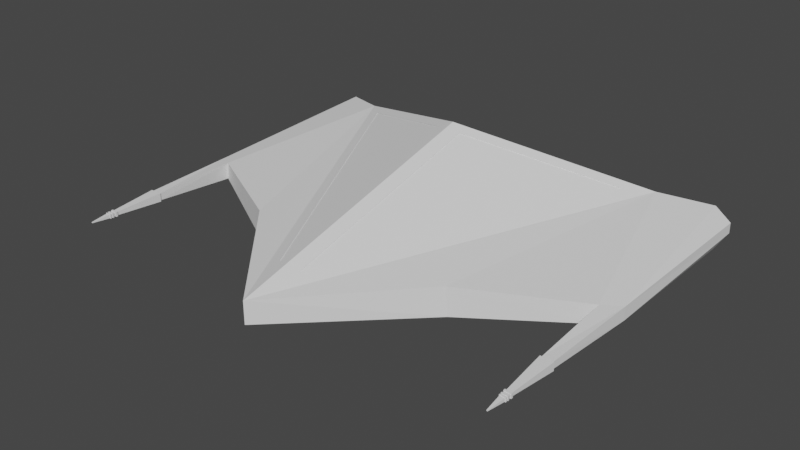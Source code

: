 # Source: Player_Ship.blend  (saved by Blender 3.2.14; exported with 4.5.12 LTS)
import bpy
from mathutils import Matrix  # noqa: F401  (used for matrix-valued properties, if any)

bpy.ops.wm.read_factory_settings(use_empty=True)
scene = bpy.context.scene
scene.name = 'Scene'

# ---- collections
col_collection = bpy.data.collections.new('Collection'); scene.collection.children.link(col_collection)

# ---- world
world_world = bpy.data.worlds.new('World'); scene.world = world_world
world_world.use_nodes = True; world_world.node_tree.nodes.clear()
_N = world_world.node_tree.nodes; _L = world_world.node_tree.links
n0 = _N.new('ShaderNodeOutputWorld'); n0.name = 'World Output'; n0.location = (300, 300)
n1 = _N.new('ShaderNodeBackground'); n1.name = 'Background'; n1.location = (10, 300)
n1.inputs[0].default_value = (0.05088, 0.05088, 0.05088, 1.0)
_L.new(n1.outputs[0], n0.inputs[0])
n0.is_active_output = True
world_world.color = (0.05088, 0.05088, 0.05088)
world_world.use_sun_shadow = False
world_world.sun_shadow_jitter_overblur = 0.0

# ---- meshes
me_cube_001 = bpy.data.meshes.new('Cube.001')
me_cube_001.from_pydata([(9.163e-08, -2.291, -0.1055), (9.163e-08, -2.291, 0.1739), (2.649, -0.3082, -0.05535), (2.473, -0.4491, -0.09256), (2.461, -0.4472, 0.1258), (2.607, -1.327, 0.0751), (2.607, -1.327, -0.006672), (2.491, -1.327, -0.009982), (2.491, -1.327, 0.07842), (2.621, -1.327, 0.08435), (2.621, -1.327, -0.01591), (2.477, -1.327, -0.01997), (2.477, -1.327, 0.0884), (2.578, -1.825, 0.05422), (2.578, -1.825, 0.01421), (2.52, -1.825, 0.01259), (2.52, -1.825, 0.05584), (2.509, -1.825, 0.06431), (2.509, -1.825, 0.004127), (2.589, -1.825, 0.00638), (2.589, -1.825, 0.06205), (0.2961, 0.6438, 0.6158), (0.2968, 0.6421, -0.5474), (1.491, 1.172, 0.2907), (1.491, 1.171, -0.2224), (2.509, -1.846, 0.06431), (2.509, -1.846, 0.004127), (2.589, -1.846, 0.00638), (2.589, -1.846, 0.06205), (2.519, -1.846, 0.05713), (2.519, -1.846, 0.01131), (2.579, -1.846, 0.01302), (2.579, -1.846, 0.05541), (2.519, -1.868, 0.05713), (2.519, -1.868, 0.01131), (2.579, -1.868, 0.01302), (2.579, -1.868, 0.05541), (2.512, -1.868, 0.06222), (2.512, -1.868, 0.006217), (2.586, -1.868, 0.008314), (2.586, -1.868, 0.06012), (2.512, -1.883, 0.06222), (2.512, -1.883, 0.006217), (2.586, -1.883, 0.008314), (2.586, -1.883, 0.06012), (2.522, -1.883, 0.05496), (2.522, -1.883, 0.01347), (2.576, -1.883, 0.01503), (2.576, -1.883, 0.05341), (2.522, -1.896, 0.05496), (2.522, -1.896, 0.01347), (2.576, -1.896, 0.01503), (2.576, -1.896, 0.05341), (2.514, -1.896, 0.06074), (2.514, -1.896, 0.007694), (2.584, -1.896, 0.00968), (2.584, -1.896, 0.05875), (2.514, -1.908, 0.06074), (2.514, -1.908, 0.007694), (2.584, -1.908, 0.00968), (2.584, -1.908, 0.05875), (2.521, -1.908, 0.05503), (2.521, -1.908, 0.0134), (2.576, -1.908, 0.01496), (2.576, -1.908, 0.05347), (2.543, -2.095, 0.03905), (2.543, -2.095, 0.02938), (2.555, -2.095, 0.02974), (2.555, -2.095, 0.03869), (2.642, -0.306, 0.09907), (9.163e-08, 0.5112, -0.5474), (9.163e-08, 0.5105, 0.6158), (1.23, -1.051, 0.1619), (1.259, -1.047, -0.1884), (1.672, 1.106, 0.4453), (0.1357, 0.4175, 0.9445), (0.1357, -1.763, 0.2737), (0.1305, -1.759, 0.2626), (0.1305, 0.4209, 0.9334), (1.667, 1.109, 0.4342), (1.918, 1.36, -0.1356), (1.918, 1.361, 0.2086), (2.456, 1.598, -0.0581), (2.473, 1.606, 0.1214), (1.853, 1.358, 0.158), (1.536, 1.218, 0.2189), (1.536, 1.217, -0.15), (1.853, 1.357, -0.0856), (1.963, 1.406, -0.06699), (1.963, 1.407, 0.1391), (2.396, 1.598, -0.004636), (2.403, 1.601, 0.06997), (0.3416, 0.6898, 0.5387), (0.3422, 0.6883, -0.4703), (1.426, 1.168, -0.1753), (1.426, 1.169, 0.2436), (0.04637, 0.5339, -0.8526), (0.02485, 0.4831, -0.8949), (9.163e-08, 0.4755, -0.8982), (9.163e-08, 0.5136, -0.8693), (0.03548, 0.486, 1.011), (0.03927, 0.5279, 0.9785), (9.163e-08, 0.5102, 0.9941), (9.163e-08, 0.4721, 1.022), (1.559, 1.201, -0.4553), (1.584, 1.169, -0.4879), (2.647, 1.641, -0.0312), (2.607, 1.665, -0.03636), (2.486, 1.612, 0.2574), (2.493, 1.573, 0.2936), (2.646, 1.642, 0.09899), (2.607, 1.665, 0.1041), (1.937, 1.328, 0.3929), (1.96, 1.38, 0.3549), (2.52, 1.585, -0.2584), (2.505, 1.62, -0.221), (1.886, 1.18, 0.1239), (1.644, 1.073, 0.1705), (1.644, 1.072, -0.1005), (1.886, 1.179, -0.0513), (2.071, 1.261, -0.02004), (2.071, 1.262, 0.09211), (2.433, 1.421, 0.03199), (2.433, 1.421, 0.03532), (0.4497, 0.5448, 0.4866), (0.4503, 0.5434, -0.4177), (1.459, 0.9904, -0.1431), (1.459, 0.9909, 0.2119)], [], [(82, 83, 111, 107), (73, 72, 1, 0), (4, 3, 7, 8), (7, 6, 10, 11), (2, 69, 5, 6), (69, 4, 8, 5), (3, 2, 6, 7), (9, 12, 16, 13), (5, 8, 12, 9), (6, 5, 9, 10), (8, 7, 11, 12), (13, 16, 17, 20), (10, 9, 13, 14), (12, 11, 15, 16), (11, 10, 14, 15), (15, 14, 19, 18), (14, 13, 20, 19), (16, 15, 18, 17), (19, 20, 28, 27), (76, 75, 100, 103, 1), (96, 99, 70, 22), (83, 81, 113, 108), (105, 114, 3), (76, 74, 79, 77), (20, 17, 25, 28), (17, 18, 26, 25), (18, 19, 27, 26), (25, 26, 30, 29), (26, 27, 31, 30), (27, 28, 32, 31), (28, 25, 29, 32), (31, 32, 36, 35), (32, 29, 33, 36), (29, 30, 34, 33), (30, 31, 35, 34), (35, 36, 40, 39), (36, 33, 37, 40), (33, 34, 38, 37), (34, 35, 39, 38), (37, 38, 42, 41), (38, 39, 43, 42), (39, 40, 44, 43), (40, 37, 41, 44), (43, 44, 48, 47), (44, 41, 45, 48), (41, 42, 46, 45), (42, 43, 47, 46), (48, 45, 49, 52), (45, 46, 50, 49), (46, 47, 51, 50), (47, 48, 52, 51), (49, 50, 54, 53), (50, 51, 55, 54), (51, 52, 56, 55), (52, 49, 53, 56), (55, 56, 60, 59), (56, 53, 57, 60), (53, 54, 58, 57), (54, 55, 59, 58), (57, 58, 62, 61), (58, 59, 63, 62), (59, 60, 64, 63), (60, 57, 61, 64), (62, 63, 67, 66), (63, 64, 68, 67), (64, 61, 65, 68), (61, 62, 66, 65), (4, 69, 109), (21, 22, 70, 71), (73, 0, 98, 97), (21, 71, 102, 101), (3, 4, 72, 73), (69, 110, 109), (4, 109, 112, 72), (74, 76, 1, 112), (115, 104, 24, 80, 82), (101, 113, 81, 23, 21), (2, 3, 114), (77, 79, 78), (74, 75, 78, 79), (75, 76, 77, 78), (72, 112, 1), (75, 74, 112, 100), (73, 105, 3), (106, 2, 114), (22, 24, 104, 96), (83, 108, 111), (106, 110, 69, 2), (107, 115, 82), (90, 122, 123, 91), (95, 127, 124, 92), (86, 118, 119, 87), (23, 81, 84, 85), (81, 80, 87, 84), (80, 24, 86, 87), (24, 23, 85, 86), (80, 81, 89, 88), (81, 83, 91, 89), (83, 82, 90, 91), (82, 80, 88, 90), (22, 21, 92, 93), (21, 23, 95, 92), (23, 24, 94, 95), (24, 22, 93, 94), (85, 117, 118, 86), (84, 87, 119, 116), (89, 121, 120, 88), (88, 120, 122, 90), (89, 91, 123, 121), (125, 124, 127, 126), (120, 121, 123, 122), (94, 93, 125, 126), (94, 126, 127, 95), (84, 116, 117, 85), (96, 97, 98, 99), (100, 101, 102, 103), (105, 97, 96, 104), (111, 108, 109, 110), (110, 106, 107, 111), (113, 101, 100, 112), (112, 109, 108, 113), (115, 107, 106, 114), (114, 105, 104, 115), (105, 73, 97), (116, 119, 118, 117), (92, 124, 125, 93)])
_uv = me_cube_001.uv_layers.new(name='UVMap')
_uv.uv.foreach_set('vector', [0.0, 0.0, 0.0, 0.0, 0.0, 0.0, 0.0, 0.0, 0.375, 0.8838, 0.5239, 0.883, 0.625, 1.0, 0.375, 1.0, 0.625, 0.7675, 0.375, 0.7675, 0.375, 0.7675, 0.625, 0.7675, 0.3575, 0.75, 0.375, 0.75, 0.375, 0.75, 0.3575, 0.75, 0.375, 0.75, 0.625, 0.75, 0.625, 0.75, 0.375, 0.75, 0.625, 0.75, 0.6425, 0.75, 0.6425, 0.75, 0.625, 0.75, 0.3575, 0.75, 0.375, 0.75, 0.375, 0.75, 0.3575, 0.75, 0.625, 0.75, 0.6425, 0.75, 0.6425, 0.75, 0.625, 0.75, 0.625, 0.75, 0.6425, 0.75, 0.6425, 0.75, 0.625, 0.75, 0.375, 0.75, 0.625, 0.75, 0.625, 0.75, 0.375, 0.75, 0.625, 0.7675, 0.375, 0.7675, 0.375, 0.7675, 0.625, 0.7675, 0.625, 0.75, 0.6425, 0.75, 0.6425, 0.75, 0.625, 0.75, 0.375, 0.75, 0.625, 0.75, 0.625, 0.75, 0.375, 0.75, 0.625, 0.7675, 0.375, 0.7675, 0.375, 0.7675, 0.625, 0.7675, 0.3575, 0.75, 0.375, 0.75, 0.375, 0.75, 0.3575, 0.75, 0.3575, 0.75, 0.375, 0.75, 0.375, 0.75, 0.3575, 0.75, 0.375, 0.75, 0.625, 0.75, 0.625, 0.75, 0.375, 0.75, 0.625, 0.7675, 0.375, 0.7675, 0.375, 0.7675, 0.625, 0.7675, 0.375, 0.75, 0.625, 0.75, 0.625, 0.75, 0.375, 0.75, 0.8147, 0.6738, 0.8147, 0.4788, 0.8592, 0.4945, 0.875, 0.5034, 0.875, 0.75, 0.3823, 0.2544, 0.3802, 0.2531, 0.4219, 0.2782, 0.4219, 0.2782, 0.0, 0.0, 0.0, 0.0, 0.0, 0.0, 0.0, 0.0, 0.3687, 0.395, 0.06848, -0.2807, 0.0, 0.0, 0.8147, 0.6738, 0.1325, 0.08895, 0.1325, 0.08895, 0.8147, 0.6738, 0.625, 0.75, 0.6425, 0.75, 0.6425, 0.75, 0.625, 0.75, 0.625, 0.7675, 0.375, 0.7675, 0.375, 0.7675, 0.625, 0.7675, 0.3575, 0.75, 0.375, 0.75, 0.375, 0.75, 0.3575, 0.75, 0.625, 0.7675, 0.375, 0.7675, 0.375, 0.7675, 0.625, 0.7675, 0.3575, 0.75, 0.375, 0.75, 0.375, 0.75, 0.3575, 0.75, 0.375, 0.75, 0.625, 0.75, 0.625, 0.75, 0.375, 0.75, 0.625, 0.75, 0.6425, 0.75, 0.6425, 0.75, 0.625, 0.75, 0.375, 0.75, 0.625, 0.75, 0.625, 0.75, 0.375, 0.75, 0.625, 0.75, 0.6425, 0.75, 0.6425, 0.75, 0.625, 0.75, 0.625, 0.7675, 0.375, 0.7675, 0.375, 0.7675, 0.625, 0.7675, 0.3575, 0.75, 0.375, 0.75, 0.375, 0.75, 0.3575, 0.75, 0.375, 0.75, 0.625, 0.75, 0.625, 0.75, 0.375, 0.75, 0.625, 0.75, 0.6425, 0.75, 0.6425, 0.75, 0.625, 0.75, 0.625, 0.7675, 0.375, 0.7675, 0.375, 0.7675, 0.625, 0.7675, 0.3575, 0.75, 0.375, 0.75, 0.375, 0.75, 0.3575, 0.75, 0.625, 0.7675, 0.375, 0.7675, 0.375, 0.7675, 0.625, 0.7675, 0.3575, 0.75, 0.375, 0.75, 0.375, 0.75, 0.3575, 0.75, 0.375, 0.75, 0.625, 0.75, 0.625, 0.75, 0.375, 0.75, 0.625, 0.75, 0.6425, 0.75, 0.6425, 0.75, 0.625, 0.75, 0.375, 0.75, 0.625, 0.75, 0.625, 0.75, 0.375, 0.75, 0.625, 0.75, 0.6425, 0.75, 0.6425, 0.75, 0.625, 0.75, 0.625, 0.7675, 0.375, 0.7675, 0.375, 0.7675, 0.625, 0.7675, 0.3575, 0.75, 0.375, 0.75, 0.375, 0.75, 0.3575, 0.75, 0.625, 0.75, 0.6425, 0.75, 0.6425, 0.75, 0.625, 0.75, 0.625, 0.7675, 0.375, 0.7675, 0.375, 0.7675, 0.625, 0.7675, 0.3575, 0.75, 0.375, 0.75, 0.375, 0.75, 0.3575, 0.75, 0.375, 0.75, 0.625, 0.75, 0.625, 0.75, 0.375, 0.75, 0.625, 0.7675, 0.375, 0.7675, 0.375, 0.7675, 0.625, 0.7675, 0.3575, 0.75, 0.375, 0.75, 0.375, 0.75, 0.3575, 0.75, 0.375, 0.75, 0.625, 0.75, 0.625, 0.75, 0.375, 0.75, 0.625, 0.75, 0.6425, 0.75, 0.6425, 0.75, 0.625, 0.75, 0.375, 0.75, 0.625, 0.75, 0.625, 0.75, 0.375, 0.75, 0.625, 0.75, 0.6425, 0.75, 0.6425, 0.75, 0.625, 0.75, 0.625, 0.7675, 0.375, 0.7675, 0.375, 0.7675, 0.625, 0.7675, 0.3575, 0.75, 0.375, 0.75, 0.375, 0.75, 0.3575, 0.75, 0.625, 0.7675, 0.375, 0.7675, 0.375, 0.7675, 0.625, 0.7675, 0.3575, 0.75, 0.375, 0.75, 0.375, 0.75, 0.3575, 0.75, 0.375, 0.75, 0.625, 0.75, 0.625, 0.75, 0.375, 0.75, 0.625, 0.75, 0.6425, 0.75, 0.6425, 0.75, 0.625, 0.75, 0.3575, 0.75, 0.375, 0.75, 0.375, 0.75, 0.3575, 0.75, 0.375, 0.75, 0.625, 0.75, 0.625, 0.75, 0.375, 0.75, 0.625, 0.75, 0.6425, 0.75, 0.6425, 0.75, 0.625, 0.75, 0.625, 0.7675, 0.375, 0.7675, 0.375, 0.7675, 0.625, 0.7675, 0.0, 0.0, 0.0, 0.0, 0.0, 0.0, 0.5781, 0.2782, 0.4219, 0.2782, 0.4219, 0.2782, 0.5781, 0.2782, 0.375, 0.8838, 0.375, 1.0, 0.375, 0.2603, 0.375, 0.2625, 0.5781, 0.2782, 0.5781, 0.2782, 0.6205, 0.2527, 0.6188, 0.2537, 0.375, 0.7675, 0.625, 0.7675, 0.5239, 0.883, 0.375, 0.8838, 0.0, 0.0, 0.0, 0.0, 0.0, 0.0, 0.625, 0.7675, 0.01291, 0.01573, 0.009261, 0.01778, 0.5239, 0.883, 0.1325, 0.08895, 0.8147, 0.6738, 0.875, 0.75, 0.01559, 0.01256, 0.01708, 0.01822, 0.0, 0.0, 0.0, 0.0, 0.0, 0.0, 0.0, 0.0, 0.8356, 0.4706, 0.0, 0.0, 0.0, 0.0, 0.5554, 0.3909, 0.5781, 0.2782, 0.0, 0.0, 0.0, 0.0, 0.02101, 0.02241, 0.8147, 0.6738, 0.1325, 0.08895, 0.8147, 0.4788, 0.1325, 0.08895, 0.8147, 0.4788, 0.8147, 0.4788, 0.1325, 0.08895, 0.8147, 0.4788, 0.8147, 0.6738, 0.8147, 0.6738, 0.8147, 0.4788, 0.5239, 0.883, 0.0139, 0.007949, 0.875, 0.75, 0.8147, 0.4788, 0.1325, 0.08895, 0.0155, 0.01256, 0.8592, 0.4945, 0.375, 0.8838, 0.3687, 0.3952, 0.0, 0.0, 0.0, 0.0, 0.0, 0.0, 0.02101, 0.02241, 0.4219, 0.2782, 0.4445, 0.3909, 0.3855, 0.3986, 0.3823, 0.2544, 0.0, 0.0, 0.0, 0.0, 0.0, 0.0, 0.375, 0.5052, 0.625, 0.5052, 0.625, 0.75, 0.375, 0.75, 0.0, 0.0, 0.01708, 0.01822, 0.0, 0.0, 0.0, 0.0, 0.0, 0.0, 0.0, 0.0, 0.0, 0.0, 0.5443, 0.3857, 0.537, 0.3822, 0.5616, 0.2869, 0.5684, 0.2834, 0.05643, 0.03972, 0.08883, 0.06252, 0.03989, 0.02807, 0.01956, 0.01377, 0.5554, 0.3909, 0.0, 0.0, 0.0523, 0.03681, 0.4276, 0.301, 0.0, 0.0, 0.0, 0.0, 0.01956, 0.01377, 0.0523, 0.03681, 0.0, 0.0, 0.0, 0.0, 0.05643, 0.03972, 0.01956, 0.01377, 0.0, 0.0, 0.5554, 0.3909, 0.4276, 0.301, 0.05643, 0.03972, 0.0, 0.0, 0.0, 0.0, 0.0, 0.0, 0.0, 0.0, 0.0, 0.0, 0.0, 0.0, 0.0, 0.0, 0.0, 0.0, 0.0, 0.0, 0.0, 0.0, 0.0, 0.0, 0.0, 0.0, 0.0, 0.0, 0.0, 0.0, 0.0, 0.0, 0.0, 0.0, 0.4219, 0.2782, 0.5781, 0.2782, 0.5684, 0.2834, 0.4316, 0.2834, 0.5781, 0.2782, 0.5554, 0.3909, 0.5443, 0.3857, 0.5684, 0.2834, 0.5554, 0.3909, 0.4445, 0.3909, 0.4557, 0.3857, 0.5443, 0.3857, 0.4445, 0.3909, 0.4219, 0.2782, 0.4316, 0.2834, 0.4557, 0.3857, 0.4276, 0.301, 0.3467, 0.244, 0.08883, 0.06252, 0.05643, 0.03972, 0.0523, 0.03681, 0.01956, 0.01377, 0.03989, 0.02807, 0.08078, 0.05685, 0.0, 0.0, 0.0, 0.0, 0.0, 0.0, 0.0, 0.0, 0.0, 0.0, 0.0, 0.0, 0.0, 0.0, 0.0, 0.0, 0.0, 0.0, 0.0, 0.0, 0.0, 0.0, 0.0, 0.0, 0.4384, 0.2869, 0.5616, 0.2869, 0.537, 0.3822, 0.463, 0.3822, 0.0, 0.0, 0.0, 0.0, 0.0, 0.0, 0.0, 0.0, 0.4557, 0.3857, 0.4316, 0.2834, 0.4384, 0.2869, 0.463, 0.3822, 0.4557, 0.3857, 0.463, 0.3822, 0.537, 0.3822, 0.5443, 0.3857, 0.0523, 0.03681, 0.08078, 0.05685, 0.3467, 0.244, 0.4276, 0.301, 0.3823, 0.2544, 0.3769, 0.2511, 0.3765, 0.2509, 0.3802, 0.2531, 0.8592, 0.4945, 0.8601, 0.4948, 0.8689, 0.4978, 0.875, 0.5034, 0.375, 0.4114, 0.375, 0.2625, 0.3823, 0.2544, 0.3855, 0.3986, 0.0, 0.0, 0.0, 0.0, 0.0, 0.0, 0.0, 0.0, 0.0, 0.0, 0.0, 0.0, 0.0, 0.0, 0.0, 0.0, 0.0, 0.0, 0.8356, 0.4706, 0.8592, 0.4945, 0.0155, 0.01256, 0.009261, 0.01778, 0.01291, 0.01573, 0.0, 0.0, 0.0, 0.0, 0.01708, 0.01822, 0.0, 0.0, 0.0, 0.0, 0.02101, 0.02241, 0.06848, -0.2807, 0.3687, 0.395, 0.375, 0.4, 0.07223, -0.2812, 0.375, 0.4114, 0.375, 0.8838, 0.375, 0.2625, 0.08078, 0.05685, 0.03989, 0.02807, 0.08883, 0.06252, 0.3467, 0.244, 0.5684, 0.2834, 0.5616, 0.2869, 0.4384, 0.2869, 0.4316, 0.2834])
me_cube_001.update()
me_cube_002 = bpy.data.meshes.new('Cube.002')
me_cube_002.from_pydata([(1.882, 1.19, 0.1239), (1.639, 1.083, 0.1704), (1.64, 1.082, -0.1005), (1.882, 1.189, -0.05132), (2.067, 1.271, -0.02006), (2.067, 1.271, 0.09209), (2.428, 1.431, 0.03197), (2.428, 1.431, 0.0353), (0.4449, 0.5546, 0.4866), (0.4454, 0.5533, -0.4177), (1.455, 1.0, -0.1431), (1.454, 1.001, 0.2119)], [], [(1, 0, 3, 2), (4, 5, 7, 6), (9, 8, 11, 10)])
_uv = me_cube_002.uv_layers.new(name='UVMap')
_uv.uv.foreach_set('vector', [0.3467, 0.244, 0.08078, 0.05685, 0.03989, 0.02807, 0.08883, 0.06252, 0.0, 0.0, 0.0, 0.0, 0.0, 0.0, 0.0, 0.0, 0.4384, 0.2869, 0.5616, 0.2869, 0.537, 0.3822, 0.463, 0.3822])
me_cube_002.update()
me_cube_003 = bpy.data.meshes.new('Cube.003')
me_cube_003.from_pydata([(0.1331, -1.761, 0.2685), (0.1331, 0.4194, 0.9393), (1.669, 1.108, 0.4401)], [], [(0, 2, 1)])
_uv = me_cube_003.uv_layers.new(name='UVMap')
_uv.uv.foreach_set('vector', [0.8147, 0.6738, 0.1325, 0.08895, 0.8147, 0.4788])
me_cube_003.update()

# ---- objects
ob_cube = bpy.data.objects.new('Cube', me_cube_001)
ob_cube_001 = bpy.data.objects.new('Cube.001', me_cube_002)
ob_cube_002 = bpy.data.objects.new('Cube.002', me_cube_003)

# ---- transforms, parenting, visibility, modifiers, constraints
ob_cube.location = (-1.038e-07, -0.1096, -0.03563)
ob_cube.scale = (1.133, 1.264, 1.041)
_m = ob_cube.modifiers.new('Mirror', 'MIRROR')
_m.use_clip = True
ob_cube_001.location = (-1.038e-07, -0.1096, -0.03563)
ob_cube_001.scale = (1.133, 1.264, 1.041)
_m = ob_cube_001.modifiers.new('Mirror', 'MIRROR')
_m.use_clip = True
ob_cube_002.location = (-1.038e-07, -0.1096, -0.03563)
ob_cube_002.scale = (1.133, 1.264, 1.041)
_m = ob_cube_002.modifiers.new('Mirror', 'MIRROR')
_m.use_clip = True

# ---- collection membership
col_collection.objects.link(ob_cube)
col_collection.objects.link(ob_cube_001)
col_collection.objects.link(ob_cube_002)

# ---- scene / render settings (as saved in the file)
scene.frame_start = 1; scene.frame_end = 250; scene.frame_set(1)
scene.render.engine = 'BLENDER_EEVEE_NEXT'
scene.render.fps = 30
scene.cycles.use_denoising = False
scene.cycles.sampling_pattern = 'TABULATED_SOBOL'
scene.cycles.use_light_tree = False
scene.eevee.use_gtao = True
scene.eevee.use_raytracing = True
scene.view_settings.look = 'Medium High Contrast'
scene.view_settings.view_transform = 'Filmic'
bpy.context.view_layer.update()

# ---- added for rendering (the .blend has no active camera and no usable light): camera, sun
cam_auto = bpy.data.cameras.new('AutoCamera')
cam_auto.lens = 50.0
cam_auto.sensor_width = 36.0
cam_auto.clip_end = 1000.0
ob_auto_camera = bpy.data.objects.new('AutoCamera', cam_auto)
scene.collection.objects.link(ob_auto_camera)
ob_auto_camera.location = (7.4594, -9.45634, 5.99653)
ob_auto_camera.rotation_euler = (1.09748, -7.21219e-08, 0.694738)
scene.camera = ob_auto_camera
light_auto_sun = bpy.data.lights.new('AutoSun', 'SUN')
light_auto_sun.energy = 3.0
light_auto_sun.angle = 0.0523599
ob_auto_sun = bpy.data.objects.new('AutoSun', light_auto_sun)
scene.collection.objects.link(ob_auto_sun)
ob_auto_sun.rotation_euler = (0.872665, 0.174533, 0.523599)
bpy.context.view_layer.update()

